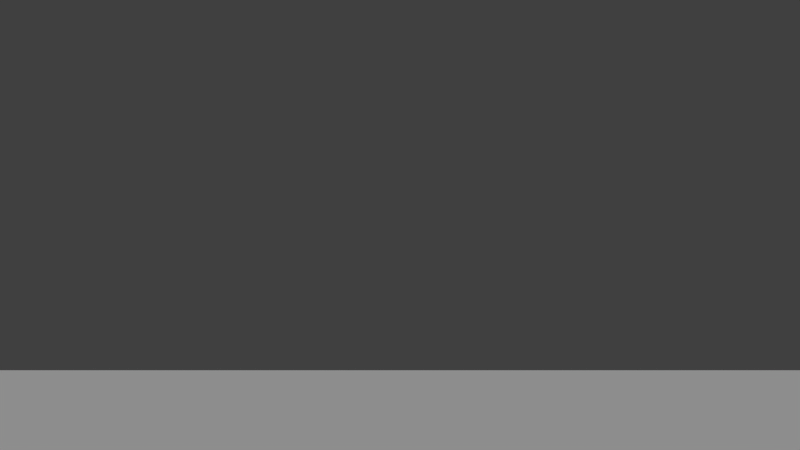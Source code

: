# Source: level.blend  (saved by Blender 2.68.1; exported with 4.5.12 LTS)
import bpy
from mathutils import Matrix  # noqa: F401  (used for matrix-valued properties, if any)

bpy.ops.wm.read_factory_settings(use_empty=True)
scene = bpy.context.scene
scene.name = 'Scene'

# ---- collections
col_collection_1 = bpy.data.collections.new('Collection 1'); scene.collection.children.link(col_collection_1)

# ---- materials (node trees are filled in below, after node groups)
mat_ground = bpy.data.materials.new('Ground')
mat_ground.alpha_threshold = 0.0
mat_ground.use_transparent_shadow = False
mat_ground.roughness = 0.5
mat_ground.line_color = (0.0, 0.0, 0.0, 1.0)

# ---- material node trees

# ---- world
world_world = bpy.data.worlds.new('World'); scene.world = world_world
world_world.color = (0.05088, 0.05088, 0.05088)
world_world.use_sun_shadow = False
world_world.sun_shadow_jitter_overblur = 0.0
world_world.cycles.sampling_method = 'MANUAL'
world_world.cycles.sample_map_resolution = 256

# ---- cameras
cam_camera_002 = bpy.data.cameras.new('Camera.002')
cam_camera_002.clip_end = 100.0
cam_camera_002.lens = 35.0
cam_camera_002.sensor_width = 32.0
cam_camera_002.sensor_height = 18.0
cam_camera_002.dof.focus_distance = 0.0
cam_camera_002.dof.aperture_fstop = 128.0

# ---- lights
light_sun_001 = bpy.data.lights.new('Sun.001', 'SUN')
light_sun_001.transmission_factor = 0.0
light_sun_001.cutoff_distance = 50.0
light_sun_001.use_shadow = False
light_sun_001.angle = 0.1993
light_sun_001.energy = 1.0
light_sun_001.shadow_buffer_clip_start = 1.0
light_sun_001.shadow_soft_size = 0.1
light_sun_001.shadow_cascade_max_distance = 1000.0
light_sun_001.cycles.use_multiple_importance_sampling = False

# ---- meshes
me_plane = bpy.data.meshes.new('Plane')
me_plane.from_pydata([(1.0, -1.0, 0.0), (-1.0, -1.0, 0.0), (1.0, 1.0, 0.0), (-1.0, 1.0, 0.0)], [], [(1, 0, 2, 3)])
me_plane.materials.append(mat_ground)
me_plane.use_remesh_preserve_volume = False
me_plane.use_remesh_preserve_attributes = False
me_plane.use_mirror_vertex_groups = False
me_plane.update()

# ---- objects
ob_sun = bpy.data.objects.new('Sun', light_sun_001)
ob_camera = bpy.data.objects.new('Camera', cam_camera_002)
ob_plane = bpy.data.objects.new('Plane', me_plane)

# ---- transforms, parenting, visibility, modifiers, constraints
ob_sun.location = (0.0, 9.431, 6.231)
ob_sun.rotation_euler = (-0.4691, -0.0, 0.0)
ob_sun.lineart.crease_threshold = 0.0
ob_camera.location = (0.0, -7.779, 2.614)
ob_camera.rotation_euler = (1.571, -0.0, -0.0)
ob_camera.lineart.crease_threshold = 0.0
ob_plane.location = (0.0, 0.0, 0.0)
ob_plane.scale = (7.983, 7.983, 7.983)
ob_plane.lineart.crease_threshold = 0.0

# ---- collection membership
col_collection_1.objects.link(ob_sun)
col_collection_1.objects.link(ob_camera)
col_collection_1.objects.link(ob_plane)

# ---- scene / render settings (as saved in the file)
scene.camera = ob_camera
scene.frame_start = 1; scene.frame_end = 250; scene.frame_set(1)
scene.render.engine = 'BLENDER_EEVEE_NEXT'
scene.render.image_settings.color_mode = 'RGB'
scene.render.image_settings.compression = 90
scene.render.resolution_percentage = 50
scene.render.dither_intensity = 0.0
scene.render.bake_margin = 2
scene.render.bake_bias = 0.0
scene.cycles.use_denoising = False
scene.cycles.samples = 10
scene.cycles.sampling_pattern = 'TABULATED_SOBOL'
scene.cycles.light_sampling_threshold = 0.0
scene.cycles.use_adaptive_sampling = False
scene.cycles.use_light_tree = False
scene.cycles.blur_glossy = 0.0
scene.cycles.volume_bounces = 1
scene.cycles.pixel_filter_type = 'GAUSSIAN'
scene.cycles.sample_clamp_indirect = 0.0
scene.view_settings.view_transform = 'Standard'
bpy.context.view_layer.update()
